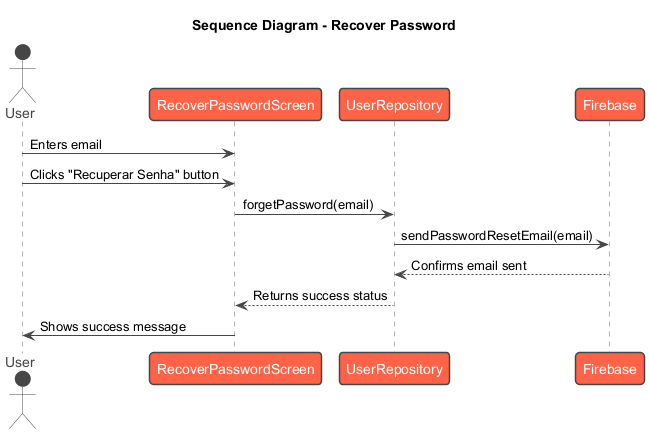

The diagram above was rendered by PlantUML. Its source (embedded in the PNG):
@startuml
!theme vibrant
title Sequence Diagram - Recover Password

actor User
participant RecoverPasswordScreen
participant UserRepository
participant Firebase

User -> RecoverPasswordScreen: Enters email
User -> RecoverPasswordScreen: Clicks "Recuperar Senha" button
RecoverPasswordScreen -> UserRepository: forgetPassword(email)
UserRepository -> Firebase: sendPasswordResetEmail(email)
Firebase --> UserRepository: Confirms email sent
UserRepository --> RecoverPasswordScreen: Returns success status
RecoverPasswordScreen -> User: Shows success message

@enduml